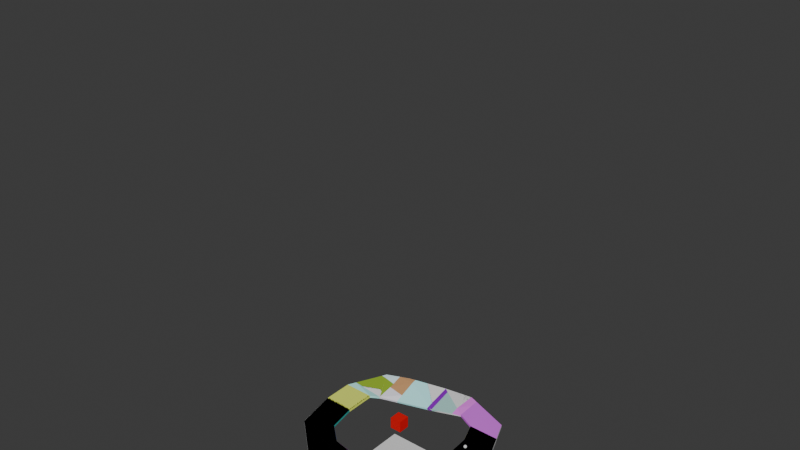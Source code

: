 # Source: level3.blend  (saved by Blender 4.2.67; exported with 4.5.12 LTS)
import bpy
from mathutils import Matrix  # noqa: F401  (used for matrix-valued properties, if any)

bpy.ops.wm.read_factory_settings(use_empty=True)
scene = bpy.context.scene
scene.name = 'Scene'

# ---- collections
col_collection = bpy.data.collections.new('Collection'); scene.collection.children.link(col_collection)
col_convex_hulls = bpy.data.collections.new('convex hulls'); scene.collection.children.link(col_convex_hulls)

# ---- materials (node trees are filled in below, after node groups)
mat_material_001 = bpy.data.materials.new('Material.001')
mat_material = bpy.data.materials.new('Material')
mat_material.alpha_threshold = 0.0
mat_material.use_transparent_shadow = False
mat_material.roughness = 0.5
mat_material.line_color = (0.0, 0.0, 0.0, 1.0)
mat_random_material_199 = bpy.data.materials.new('random material.199')
mat_random_material_199.diffuse_color = (0.0379, 0.4042, 0.3732, 0.9)
mat_random_material_200 = bpy.data.materials.new('random material.200')
mat_random_material_200.diffuse_color = (0.3893, 0.6637, 0.6256, 0.9)
mat_random_material_201 = bpy.data.materials.new('random material.201')
mat_random_material_201.diffuse_color = (0.1591, 0.2413, 0.2412, 0.9)
mat_random_material_202 = bpy.data.materials.new('random material.202')
mat_random_material_202.diffuse_color = (0.4471, 0.9321, 0.8774, 0.9)
mat_random_material_203 = bpy.data.materials.new('random material.203')
mat_random_material_203.diffuse_color = (0.02637, 0.1446, 0.6548, 0.9)
mat_random_material_204 = bpy.data.materials.new('random material.204')
mat_random_material_204.diffuse_color = (0.5573, 0.06023, 0.6098, 0.9)
mat_random_material_205 = bpy.data.materials.new('random material.205')
mat_random_material_205.diffuse_color = (0.9386, 0.2112, 0.9794, 0.9)
mat_random_material_206 = bpy.data.materials.new('random material.206')
mat_random_material_206.diffuse_color = (0.7778, 0.1606, 0.9314, 0.9)
mat_random_material_207 = bpy.data.materials.new('random material.207')
mat_random_material_207.diffuse_color = (0.2525, 0.006198, 0.4976, 0.9)
mat_random_material_208 = bpy.data.materials.new('random material.208')
mat_random_material_208.diffuse_color = (0.8457, 0.8258, 0.9129, 0.9)
mat_random_material_209 = bpy.data.materials.new('random material.209')
mat_random_material_209.diffuse_color = (0.8455, 0.7964, 0.2835, 0.9)
mat_random_material_210 = bpy.data.materials.new('random material.210')
mat_random_material_210.diffuse_color = (0.6083, 0.2942, 0.5794, 0.9)
mat_random_material_211 = bpy.data.materials.new('random material.211')
mat_random_material_211.diffuse_color = (0.5804, 0.7425, 0.737, 0.9)
mat_random_material_212 = bpy.data.materials.new('random material.212')
mat_random_material_212.diffuse_color = (0.4938, 0.9934, 0.9986, 0.9)
mat_random_material_213 = bpy.data.materials.new('random material.213')
mat_random_material_213.diffuse_color = (0.4551, 0.4695, 0.3896, 0.9)
mat_random_material_214 = bpy.data.materials.new('random material.214')
mat_random_material_214.diffuse_color = (0.5521, 0.3016, 0.1384, 0.9)
mat_random_material_215 = bpy.data.materials.new('random material.215')
mat_random_material_215.diffuse_color = (0.4184, 0.7024, 0.4416, 0.9)
mat_random_material_216 = bpy.data.materials.new('random material.216')
mat_random_material_216.diffuse_color = (0.8193, 0.9232, 0.1485, 0.9)
mat_random_material_217 = bpy.data.materials.new('random material.217')
mat_random_material_217.diffuse_color = (0.6462, 0.8396, 0.8858, 0.9)
mat_random_material_218 = bpy.data.materials.new('random material.218')
mat_random_material_218.diffuse_color = (0.2683, 0.4214, 0.03365, 0.9)

# ---- material node trees
mat_material_001.use_nodes = True; mat_material_001.node_tree.nodes.clear()
_N = mat_material_001.node_tree.nodes; _L = mat_material_001.node_tree.links
n0 = _N.new('ShaderNodeBsdfPrincipled'); n0.name = 'Principled BSDF'; n0.location = (10, 300)
n0.inputs[0].default_value = (0.8002, 0.0, 0.003269, 1.0)
n1 = _N.new('ShaderNodeOutputMaterial'); n1.name = 'Material Output'; n1.location = (300, 300)
_L.new(n0.outputs[0], n1.inputs[0])
n1.is_active_output = True
mat_material.use_nodes = True; mat_material.node_tree.nodes.clear()
_N = mat_material.node_tree.nodes; _L = mat_material.node_tree.links
n0 = _N.new('ShaderNodeOutputMaterial'); n0.name = 'Material Output'; n0.location = (300, 300)
n1 = _N.new('ShaderNodeBsdfPrincipled'); n1.name = 'Principled BSDF'; n1.location = (10, 300)
n1.inputs[3].default_value = 1.45
_L.new(n1.outputs[0], n0.inputs[0])
n0.is_active_output = True

# ---- world
world_world = bpy.data.worlds.new('World'); scene.world = world_world
world_world.use_nodes = True; world_world.node_tree.nodes.clear()
_N = world_world.node_tree.nodes; _L = world_world.node_tree.links
n0 = _N.new('ShaderNodeOutputWorld'); n0.name = 'World Output'; n0.location = (300, 300)
n1 = _N.new('ShaderNodeBackground'); n1.name = 'Background'; n1.location = (10, 300)
n1.inputs[0].default_value = (0.05088, 0.05088, 0.05088, 1.0)
_L.new(n1.outputs[0], n0.inputs[0])
n0.is_active_output = True
world_world.color = (0.05088, 0.05088, 0.05088)
world_world.use_sun_shadow = False
world_world.sun_shadow_jitter_overblur = 0.0

# ---- meshes
me_cube_003 = bpy.data.meshes.new('Cube.003')
me_cube_003.from_pydata([(-13.75, -13.75, -13.75), (-13.75, -13.75, 13.75), (-13.75, 13.75, -13.75), (-13.75, 13.75, 13.75), (13.75, -13.75, -13.75), (13.75, -13.75, 13.75), (13.75, 13.75, -13.75), (13.75, 13.75, 13.75)], [], [(0, 1, 3, 2), (2, 3, 7, 6), (6, 7, 5, 4), (4, 5, 1, 0), (2, 6, 4, 0), (7, 3, 1, 5)])
_uv = me_cube_003.uv_layers.new(name='UVMap')
_uv.uv.foreach_set('vector', [0.375, 0.0, 0.625, 0.0, 0.625, 0.25, 0.375, 0.25, 0.375, 0.25, 0.625, 0.25, 0.625, 0.5, 0.375, 0.5, 0.375, 0.5, 0.625, 0.5, 0.625, 0.75, 0.375, 0.75, 0.375, 0.75, 0.625, 0.75, 0.625, 1.0, 0.375, 1.0, 0.125, 0.5, 0.375, 0.5, 0.375, 0.75, 0.125, 0.75, 0.625, 0.5, 0.875, 0.5, 0.875, 0.75, 0.625, 0.75])
me_cube_003.materials.append(mat_material_001)
me_cube_003.update()
me_cube = bpy.data.meshes.new('Cube')
me_cube.from_pydata([(5.677e-09, -1.987e-08, -4.0), (2.894, -2.103, -1.789), (-1.106, -3.403, -1.789), (-3.578, -1.987e-08, -1.789), (-1.106, 3.403, -1.789), (2.894, 2.103, -1.789), (1.106, -3.403, 1.789), (-2.894, -2.103, 1.789), (-2.894, 2.103, 1.789), (1.106, 3.403, 1.789), (3.578, -1.987e-08, 1.789), (5.677e-09, -1.987e-08, 4.0), (-0.6498, -2.0, -3.403), (1.701, -1.236, -3.403), (1.051, -3.236, -2.103), (3.403, -1.987e-08, -2.103), (1.701, 1.236, -3.403), (-2.103, -1.987e-08, -3.403), (-2.753, -2.0, -2.103), (-0.6498, 2.0, -3.403), (-2.753, 2.0, -2.103), (1.051, 3.236, -2.103), (3.804, -1.236, -5.677e-09), (3.804, 1.236, -5.677e-09), (5.677e-09, -4.0, -5.677e-09), (2.351, -3.236, -5.677e-09), (-3.804, -1.236, -5.677e-09), (-2.351, -3.236, -5.677e-09), (-2.351, 3.236, -5.677e-09), (-3.804, 1.236, -5.677e-09), (2.351, 3.236, -5.677e-09), (5.677e-09, 4.0, -5.677e-09), (2.753, -2.0, 2.103), (-1.051, -3.236, 2.103), (-3.403, -1.987e-08, 2.103), (-1.051, 3.236, 2.103), (2.753, 2.0, 2.103), (0.6498, -2.0, 3.403), (2.103, -1.987e-08, 3.403), (-1.701, -1.236, 3.403), (-1.701, 1.236, 3.403), (0.6498, 2.0, 3.403)], [], [(0, 13, 12), (1, 13, 15), (0, 12, 17), (0, 17, 19), (0, 19, 16), (1, 15, 22), (2, 14, 24), (3, 18, 26), (4, 20, 28), (5, 21, 30), (1, 22, 25), (2, 24, 27), (3, 26, 29), (4, 28, 31), (5, 30, 23), (6, 32, 37), (7, 33, 39), (8, 34, 40), (9, 35, 41), (10, 36, 38), (38, 41, 11), (38, 36, 41), (36, 9, 41), (41, 40, 11), (41, 35, 40), (35, 8, 40), (40, 39, 11), (40, 34, 39), (34, 7, 39), (39, 37, 11), (39, 33, 37), (33, 6, 37), (37, 38, 11), (37, 32, 38), (32, 10, 38), (23, 36, 10), (23, 30, 36), (30, 9, 36), (31, 35, 9), (31, 28, 35), (28, 8, 35), (29, 34, 8), (29, 26, 34), (26, 7, 34), (27, 33, 7), (27, 24, 33), (24, 6, 33), (25, 32, 6), (25, 22, 32), (22, 10, 32), (30, 31, 9), (30, 21, 31), (21, 4, 31), (28, 29, 8), (28, 20, 29), (20, 3, 29), (26, 27, 7), (26, 18, 27), (18, 2, 27), (24, 25, 6), (24, 14, 25), (14, 1, 25), (22, 23, 10), (22, 15, 23), (15, 5, 23), (16, 21, 5), (16, 19, 21), (19, 4, 21), (19, 20, 4), (19, 17, 20), (17, 3, 20), (17, 18, 3), (17, 12, 18), (12, 2, 18), (15, 16, 5), (15, 13, 16), (13, 0, 16), (12, 14, 2), (12, 13, 14), (13, 1, 14)])
_uv = me_cube.uv_layers.new(name='UVMap')
_uv.uv.foreach_set('vector', [0.0, 0.0, 0.0, 0.0, 0.0, 0.0, 0.0, 0.0, 0.0, 0.0, 0.0, 0.0, 0.0, 0.0, 0.0, 0.0, 0.0, 0.0, 0.0, 0.0, 0.0, 0.0, 0.0, 0.0, 0.0, 0.0, 0.0, 0.0, 0.0, 0.0, 0.0, 0.0, 0.0, 0.0, 0.0, 0.0, 0.0, 0.0, 0.0, 0.0, 0.0, 0.0, 0.0, 0.0, 0.0, 0.0, 0.0, 0.0, 0.0, 0.0, 0.0, 0.0, 0.0, 0.0, 0.0, 0.0, 0.0, 0.0, 0.0, 0.0, 0.0, 0.0, 0.0, 0.0, 0.0, 0.0, 0.0, 0.0, 0.0, 0.0, 0.0, 0.0, 0.0, 0.0, 0.0, 0.0, 0.0, 0.0, 0.0, 0.0, 0.0, 0.0, 0.0, 0.0, 0.0, 0.0, 0.0, 0.0, 0.0, 0.0, 0.0, 0.0, 0.0, 0.0, 0.0, 0.0, 0.0, 0.0, 0.0, 0.0, 0.0, 0.0, 0.0, 0.0, 0.0, 0.0, 0.0, 0.0, 0.0, 0.0, 0.0, 0.0, 0.0, 0.0, 0.0, 0.0, 0.0, 0.0, 0.0, 0.0, 0.0, 0.0, 0.0, 0.0, 0.0, 0.0, 0.0, 0.0, 0.0, 0.0, 0.0, 0.0, 0.0, 0.0, 0.0, 0.0, 0.0, 0.0, 0.0, 0.0, 0.0, 0.0, 0.0, 0.0, 0.0, 0.0, 0.0, 0.0, 0.0, 0.0, 0.0, 0.0, 0.0, 0.0, 0.0, 0.0, 0.0, 0.0, 0.0, 0.0, 0.0, 0.0, 0.0, 0.0, 0.0, 0.0, 0.0, 0.0, 0.0, 0.0, 0.0, 0.0, 0.0, 0.0, 0.0, 0.0, 0.0, 0.0, 0.0, 0.0, 0.0, 0.0, 0.0, 0.0, 0.0, 0.0, 0.0, 0.0, 0.0, 0.0, 0.0, 0.0, 0.0, 0.0, 0.0, 0.0, 0.0, 0.0, 0.0, 0.0, 0.0, 0.0, 0.0, 0.0, 0.0, 0.0, 0.0, 0.0, 0.0, 0.0, 0.0, 0.0, 0.0, 0.0, 0.0, 0.0, 0.0, 0.0, 0.0, 0.0, 0.0, 0.0, 0.0, 0.0, 0.0, 0.0, 0.0, 0.0, 0.0, 0.0, 0.0, 0.0, 0.0, 0.0, 0.0, 0.0, 0.0, 0.0, 0.0, 0.0, 0.0, 0.0, 0.0, 0.0, 0.0, 0.0, 0.0, 0.0, 0.0, 0.0, 0.0, 0.0, 0.0, 0.0, 0.0, 0.0, 0.0, 0.0, 0.0, 0.0, 0.0, 0.0, 0.0, 0.0, 0.0, 0.0, 0.0, 0.0, 0.0, 0.0, 0.0, 0.0, 0.0, 0.0, 0.0, 0.0, 0.0, 0.0, 0.0, 0.0, 0.0, 0.0, 0.0, 0.0, 0.0, 0.0, 0.0, 0.0, 0.0, 0.0, 0.0, 0.0, 0.0, 0.0, 0.0, 0.0, 0.0, 0.0, 0.0, 0.0, 0.0, 0.0, 0.0, 0.0, 0.0, 0.0, 0.0, 0.0, 0.0, 0.0, 0.0, 0.0, 0.0, 0.0, 0.0, 0.0, 0.0, 0.0, 0.0, 0.0, 0.0, 0.0, 0.0, 0.0, 0.0, 0.0, 0.0, 0.0, 0.0, 0.0, 0.0, 0.0, 0.0, 0.0, 0.0, 0.0, 0.0, 0.0, 0.0, 0.0, 0.0, 0.0, 0.0, 0.0, 0.0, 0.0, 0.0, 0.0, 0.0, 0.0, 0.0, 0.0, 0.0, 0.0, 0.0, 0.0, 0.0, 0.0, 0.0, 0.0, 0.0, 0.0, 0.0, 0.0, 0.0, 0.0, 0.0, 0.0, 0.0, 0.0, 0.0, 0.0, 0.0, 0.0, 0.0, 0.0, 0.0, 0.0, 0.0, 0.0, 0.0, 0.0, 0.0, 0.0, 0.0, 0.0, 0.0, 0.0, 0.0, 0.0, 0.0, 0.0, 0.0, 0.0, 0.0, 0.0, 0.0, 0.0, 0.0, 0.0, 0.0, 0.0, 0.0, 0.0, 0.0, 0.0, 0.0, 0.0, 0.0, 0.0, 0.0, 0.0, 0.0, 0.0, 0.0, 0.0, 0.0, 0.0, 0.0, 0.0, 0.0, 0.0, 0.0, 0.0, 0.0, 0.0, 0.0, 0.0, 0.0, 0.0, 0.0, 0.0, 0.0, 0.0, 0.0, 0.0, 0.0, 0.0, 0.0, 0.0, 0.0, 0.0, 0.0, 0.0, 0.0, 0.0, 0.0, 0.0, 0.0, 0.0, 0.0, 0.0, 0.0, 0.0, 0.0, 0.0, 0.0, 0.0, 0.0, 0.0, 0.0, 0.0, 0.0, 0.0, 0.0, 0.0, 0.0, 0.0, 0.0, 0.0, 0.0, 0.0, 0.0, 0.0, 0.0, 0.0, 0.0, 0.0, 0.0, 0.0])
me_cube.materials.append(mat_material)
me_cube.use_mirror_vertex_groups = False
me_cube.update()
me_cube_004 = bpy.data.meshes.new('Cube.004')
me_cube_004.from_pydata([(-1.0, -1.0, -1.0), (-1.0, -1.0, 1.0), (-1.0, 1.0, -1.0), (-1.0, 1.0, 1.0), (1.0, -1.0, -1.0), (1.0, -1.0, 1.0), (1.0, 1.0, -1.0), (1.0, 1.0, 1.0)], [], [(0, 1, 3, 2), (2, 3, 7, 6), (6, 7, 5, 4), (4, 5, 1, 0), (2, 6, 4, 0), (7, 3, 1, 5)])
_uv = me_cube_004.uv_layers.new(name='UVMap')
_uv.uv.foreach_set('vector', [0.375, 0.0, 0.625, 0.0, 0.625, 0.25, 0.375, 0.25, 0.375, 0.25, 0.625, 0.25, 0.625, 0.5, 0.375, 0.5, 0.375, 0.5, 0.625, 0.5, 0.625, 0.75, 0.375, 0.75, 0.375, 0.75, 0.625, 0.75, 0.625, 1.0, 0.375, 1.0, 0.125, 0.5, 0.375, 0.5, 0.375, 0.75, 0.125, 0.75, 0.625, 0.5, 0.875, 0.5, 0.875, 0.75, 0.625, 0.75])
me_cube_004.update()
me_cube_007 = bpy.data.meshes.new('Cube.007')
me_cube_007.from_pydata([(-192.4, -33.03, -3.216), (-192.4, -33.03, 2.461), (-192.5, 37.45, -3.192), (-192.3, 37.28, 2.437), (-122.0, -33.03, -3.216), (-122.0, -33.03, 2.461), (-122.0, 37.39, -3.214), (-122.0, 37.33, 2.459), (-172.3, -132.0, -3.216), (-172.3, -132.0, 2.461), (-109.4, -100.4, -3.216), (-109.4, -100.4, 2.461), (-90.14, -204.2, -3.216), (-90.14, -204.2, 2.461), (-66.37, -137.9, -3.216), (-66.37, -137.9, 2.461), (17.92, -216.1, -3.216), (17.92, -216.1, 2.461), (-3.229, -148.9, -3.216), (-3.229, -148.9, 2.461), (136.0, -155.2, -3.216), (136.0, -155.2, 2.461), (82.72, -109.3, -3.216), (82.72, -109.3, 2.461), (221.9, -55.98, -3.216), (221.9, -55.98, 2.461), (153.1, -41.11, -3.216), (153.1, -41.11, 2.461), (218.1, 56.05, -3.216), (218.1, 56.05, 2.461), (148.2, 47.61, -3.216), (148.2, 47.61, 2.461), (181.6, 143.9, -3.216), (181.6, 143.9, 2.461), (130.1, 95.89, -3.216), (130.1, 95.89, 2.461), (67.35, 184.7, -2.103), (67.4, 184.5, 3.552), (86.42, 117.2, -4.307), (86.47, 117.1, 1.348), (4.897, 166.4, 5.139), (5.241, 165.1, 10.63), (15.94, 99.2, -11.38), (16.29, 97.91, -5.894), (-84.7, 140.5, 9.088), (-84.23, 138.5, 14.38), (-69.85, 76.16, -15.15), (-69.47, 74.31, -9.832), (-135.2, 115.0, 11.22), (-134.6, 113.3, 16.54), (-105.5, 54.47, -7.614), (-105.4, 53.63, -2.023)], [], [(0, 1, 3, 2), (51, 49, 3), (6, 7, 5, 4), (4, 5, 11, 10), (2, 6, 4, 0), (7, 3, 1, 5), (8, 10, 14, 12), (1, 0, 8, 9), (0, 4, 10, 8), (5, 1, 9, 11), (13, 12, 16, 17), (9, 8, 12, 13), (11, 9, 13, 15), (10, 11, 15, 14), (19, 17, 21, 23), (15, 13, 17, 19), (14, 15, 19, 18), (12, 14, 18, 16), (20, 22, 26, 24), (18, 19, 23, 22), (16, 18, 22, 20), (17, 16, 20, 21), (27, 25, 29, 31), (21, 20, 24, 25), (23, 21, 25, 27), (22, 23, 27, 26), (28, 30, 34, 32), (26, 27, 31, 30), (24, 26, 30, 28), (25, 24, 28, 29), (32, 34, 38, 36), (29, 28, 32, 33), (31, 29, 33, 35), (30, 31, 35, 34), (39, 37, 41, 43), (33, 32, 36, 37), (35, 33, 37, 39), (34, 35, 39, 38), (40, 42, 46, 44), (38, 39, 43, 42), (36, 38, 42, 40), (37, 36, 40, 41), (45, 44, 48, 49), (41, 40, 44, 45), (43, 41, 45, 47), (42, 43, 47, 46), (7, 51, 3), (47, 45, 49, 51), (46, 47, 51, 50), (44, 46, 50, 48), (6, 50, 51, 7), (2, 50, 6), (50, 2, 48), (3, 49, 48, 2)])
_uv = me_cube_007.uv_layers.new(name='UVMap')
_uv.uv.foreach_set('vector', [0.04146, 0.8091, 0.04897, 0.8091, 0.04915, 0.901, 0.0417, 0.9013, 0.5913, 0.1555, 0.5034, 0.1408, 0.5787, 0.03916, 0.06419, 0.808, 0.05668, 0.8079, 0.05671, 0.7187, 0.06422, 0.7187, 0.06422, 0.7187, 0.05671, 0.7187, 0.05673, 0.6286, 0.06424, 0.6286, 0.3984, 0.03624, 0.3727, 0.1258, 0.2832, 0.1001, 0.3089, 0.01062, 0.6053, 0.1282, 0.5787, 0.03916, 0.6676, 0.01223, 0.6943, 0.1014, 0.1759, -1.494e-09, 0.1932, 0.09147, 0.1299, 0.1324, 0.05443, 0.078, 0.04897, 0.8091, 0.04146, 0.8091, 0.0413, 0.6757, 0.04881, 0.6757, 0.3089, 0.01062, 0.2832, 0.1001, 0.1932, 0.09147, 0.1759, -1.494e-09, 0.6943, 0.1014, 0.6676, 0.01223, 0.8005, -1.76e-08, 0.7842, 0.09167, 0.9884, 0.5133, 0.9958, 0.5134, 0.9863, 0.6412, 0.9789, 0.6411, 0.04881, 0.6757, 0.0413, 0.6757, 0.04164, 0.5648, 0.04915, 0.5648, 0.7842, 0.09167, 0.8005, -1.76e-08, 0.9228, 0.07653, 0.848, 0.1319, 0.06424, 0.6286, 0.05673, 0.6286, 0.05668, 0.5648, 0.06419, 0.5648, 0.8859, 0.2076, 0.9789, 0.2088, 0.9467, 0.3816, 0.8683, 0.3316, 0.848, 0.1319, 0.9228, 0.07653, 0.9789, 0.2088, 0.8859, 0.2076, 0.02747, 0.5649, 0.03491, 0.5648, 0.0413, 0.6386, 0.03386, 0.6387, 0.05443, 0.078, 0.1299, 0.1324, 0.09292, 0.2086, -6.011e-09, 0.211, 0.03425, 0.3833, 0.112, 0.3324, 0.1729, 0.4467, 0.129, 0.5287, 0.03386, 0.6387, 0.0413, 0.6386, 0.04101, 0.7633, 0.03357, 0.7633, -6.011e-09, 0.211, 0.09292, 0.2086, 0.112, 0.3324, 0.03425, 0.3833, 0.9789, 0.6411, 0.9863, 0.6412, 0.987, 0.8158, 0.9796, 0.8157, 0.8088, 0.4467, 0.8537, 0.5281, 0.7106, 0.5659, 0.6947, 0.4742, 0.9796, 0.8157, 0.987, 0.8158, 0.9958, 0.9689, 0.9884, 0.9688, 0.8683, 0.3316, 0.9467, 0.3816, 0.8537, 0.5281, 0.8088, 0.4467, 0.03357, 0.7633, 0.04101, 0.7633, 0.03491, 0.8812, 0.02747, 0.8812, 0.2726, 0.5648, 0.2873, 0.4729, 0.3552, 0.4676, 0.3974, 0.5505, 0.06424, 0.5648, 0.07174, 0.5648, 0.07181, 0.6818, 0.06431, 0.6818, 0.129, 0.5287, 0.1729, 0.4467, 0.2873, 0.4729, 0.2726, 0.5648, 0.05665, 0.8334, 0.04915, 0.8334, 0.04917, 0.69, 0.05668, 0.69, 0.3974, 0.5505, 0.3552, 0.4676, 0.3981, 0.4199, 0.4908, 0.4203, 0.05668, 0.69, 0.04917, 0.69, 0.04915, 0.5648, 0.05665, 0.5648, 0.6947, 0.4742, 0.7106, 0.5659, 0.5855, 0.5532, 0.6268, 0.4697, 0.06431, 0.6818, 0.07181, 0.6818, 0.07174, 0.7485, 0.06424, 0.7485, 0.5836, 0.4225, 0.4908, 0.424, 0.4914, 0.3378, 0.5817, 0.3265, 1.0, 0.5132, 0.9926, 0.5133, 0.9789, 0.389, 0.9863, 0.3889, 0.6268, 0.4697, 0.5855, 0.5532, 0.4908, 0.424, 0.5836, 0.4225, 0.02002, 0.5649, 0.02747, 0.5648, 0.02089, 0.6089, 0.01344, 0.609, 0.4908, 0.334, 0.4003, 0.3239, 0.402, 0.2066, 0.4908, 0.2106, 0.01344, 0.609, 0.02089, 0.6089, 0.01185, 0.7048, 0.004431, 0.7047, 0.4908, 0.4203, 0.3981, 0.4199, 0.4003, 0.3239, 0.4908, 0.334, 0.9863, 0.3889, 0.9789, 0.389, 0.9867, 0.3029, 0.9941, 0.3027, 0.9968, 0.1794, 0.9895, 0.1798, 0.9927, 0.1055, 1.0, 0.1055, 0.9941, 0.3027, 0.9867, 0.3029, 0.9895, 0.1798, 0.9968, 0.1794, 0.5817, 0.3265, 0.4914, 0.3378, 0.4908, 0.2142, 0.5793, 0.209, 0.004431, 0.7047, 0.01185, 0.7048, 0.007291, 0.8219, 1.32e-09, 0.8217, 0.6053, 0.1282, 0.5913, 0.1555, 0.5787, 0.03916, 0.5793, 0.209, 0.4908, 0.2142, 0.5034, 0.1408, 0.5913, 0.1555, 1.32e-09, 0.8217, 0.007291, 0.8219, 0.01955, 0.8759, 0.01208, 0.8758, 0.4908, 0.2106, 0.402, 0.2066, 0.388, 0.1531, 0.4769, 0.1371, 0.02001, 0.9041, 0.01208, 0.8758, 0.01955, 0.8759, 0.02747, 0.9039, 0.3984, 0.03624, 0.388, 0.1531, 0.3727, 0.1258, 0.388, 0.1531, 0.3984, 0.03624, 0.4769, 0.1371, 0.9897, 0.0001394, 1.0, 0.1055, 0.9927, 0.1055, 0.9823, 1.073e-08])
me_cube_007.update()
me_cube_002 = bpy.data.meshes.new('Cube.002')
me_cube_002.from_pydata([(-56.95, -51.12, -20.73), (-56.95, -51.12, 20.73), (-56.95, 51.12, -20.73), (-56.95, 51.12, 20.73), (56.95, -51.12, -20.73), (56.95, -51.12, 20.73), (56.95, 51.12, -20.73), (56.95, 51.12, 20.73)], [], [(0, 1, 3, 2), (2, 3, 7, 6), (6, 7, 5, 4), (4, 5, 1, 0), (2, 6, 4, 0), (7, 3, 1, 5)])
_uv = me_cube_002.uv_layers.new(name='UVMap')
_uv.uv.foreach_set('vector', [0.375, 0.0, 0.625, 0.0, 0.625, 0.25, 0.375, 0.25, 0.375, 0.25, 0.625, 0.25, 0.625, 0.5, 0.375, 0.5, 0.375, 0.5, 0.625, 0.5, 0.625, 0.75, 0.375, 0.75, 0.375, 0.75, 0.625, 0.75, 0.625, 1.0, 0.375, 1.0, 0.125, 0.5, 0.375, 0.5, 0.375, 0.75, 0.125, 0.75, 0.625, 0.5, 0.875, 0.5, 0.875, 0.75, 0.625, 0.75])
me_cube_002.update()
me_tmphull_0_001 = bpy.data.meshes.new('_tmphull_0.001')
me_tmphull_0_001.from_pydata([(-41.72, 33.44, -2.839), (-28.12, -33.44, -2.839), (-41.72, 33.44, 2.839), (28.66, 33.44, -2.839), (-28.12, -33.44, 2.839), (41.18, -33.44, -2.839), (28.66, 33.44, 2.839), (41.18, -33.44, 2.839)], [], [(0, 1, 4), (0, 4, 2), (0, 2, 6), (0, 6, 3), (0, 3, 5), (0, 5, 1), (1, 5, 7), (1, 7, 4), (2, 4, 7), (2, 7, 6), (3, 6, 7), (3, 7, 5)])
me_tmphull_0_001.materials.append(mat_random_material_199)
me_tmphull_0_001.update()
me_tmphull_108 = bpy.data.meshes.new('_tmphull_108')
me_tmphull_108.from_pydata([(25.12, -25.7, 0.6076), (-25.15, -39.22, -4.488), (-25.15, -39.42, -4.563), (-24.85, -39.35, -4.549), (25.12, -25.58, -3.418), (25.12, -8.242, 5.001), (-25.15, 21.46, 10.74), (-25.15, -38.04, -10.03), (25.12, -25.23, -4.793), (25.12, 46.92, 5.026), (-25.15, 31.17, 10.75), (-25.15, -37.98, -10.03), (25.12, 45.63, -0.9547), (25.12, -25.18, -4.986), (25.12, 46.94, 4.924), (-25.15, 32.33, 6.202), (-25.15, 32.36, 5.197), (25.12, 47.13, -0.6313)], [], [(0, 1, 2), (0, 2, 3), (0, 3, 4), (0, 4, 8), (0, 8, 13), (0, 13, 12), (0, 12, 17), (0, 17, 14), (0, 14, 9), (0, 9, 5), (0, 5, 1), (1, 5, 6), (1, 6, 10), (1, 10, 15), (1, 15, 16), (1, 16, 11), (1, 11, 7), (1, 7, 2), (2, 7, 3), (3, 7, 8), (3, 8, 4), (5, 9, 10), (5, 10, 6), (7, 11, 12), (7, 12, 13), (7, 13, 8), (9, 14, 15), (9, 15, 10), (11, 16, 17), (11, 17, 12), (14, 17, 16), (14, 16, 15)])
me_tmphull_108.materials.append(mat_random_material_200)
me_tmphull_108.update()
me_tmphull_159 = bpy.data.meshes.new('_tmphull_159')
me_tmphull_159.from_pydata([(36.14, -44.17, 2.839), (33.11, 44.17, -2.839), (33.11, 44.17, 2.839), (-37.08, 44.17, -2.839), (36.14, -44.17, -2.839), (-32.16, -44.17, -2.839), (-32.16, -44.17, 2.839), (-37.08, 44.17, 2.839)], [], [(1, 2, 0), (1, 3, 2), (4, 3, 1), (5, 3, 4), (5, 6, 3), (5, 4, 6), (4, 0, 6), (4, 1, 0), (6, 0, 7), (6, 7, 3), (7, 2, 3), (7, 0, 2)])
me_tmphull_159.materials.append(mat_random_material_201)
me_tmphull_159.update()
me_tmphull_180 = bpy.data.meshes.new('_tmphull_180')
me_tmphull_180.from_pydata([(36.35, 5.408, -1.266), (-38.73, 5.408, 0.9069), (-38.04, 5.408, 6.564), (-38.43, 5.408, 5.384), (-50.35, -10.8, 3.554), (-50.7, -10.8, -2.1), (19.94, -10.8, 3.527), (36.35, 5.35, -0.9151), (36.35, 5.408, -0.9262), (19.81, -10.8, -2.121), (35.47, 5.408, -6.305), (31.98, 5.408, -6.303)], [], [(1, 2, 0), (3, 2, 1), (3, 4, 2), (3, 1, 4), (4, 1, 5), (4, 5, 6), (4, 6, 2), (7, 2, 6), (8, 2, 7), (8, 0, 2), (8, 7, 0), (9, 0, 7), (10, 0, 9), (10, 11, 0), (10, 5, 11), (10, 9, 5), (9, 6, 5), (9, 7, 6), (11, 5, 1), (11, 1, 0)])
me_tmphull_180.materials.append(mat_random_material_202)
me_tmphull_180.update()
me_tmphull_21 = bpy.data.meshes.new('_tmphull_21')
me_tmphull_21.from_pydata([(41.18, -61.51, -2.433), (41.18, 7.368, -2.429), (41.18, 7.368, 3.244), (-1.905, 44.91, 3.244), (-1.905, 44.91, -2.434), (-71.2, 44.91, -2.434), (35.18, 12.56, -2.433), (41.12, 7.375, -2.433), (-64.76, 13.24, -2.433), (-64.76, 13.24, 3.244), (17.36, -58.88, 3.244), (41.18, -61.51, 3.244), (17.36, -58.88, -2.433), (-71.2, 44.91, 3.244)], [], [(1, 2, 0), (1, 3, 2), (4, 3, 1), (4, 5, 3), (4, 6, 5), (4, 1, 6), (6, 1, 7), (6, 7, 5), (7, 0, 5), (1, 0, 7), (8, 5, 0), (8, 9, 5), (10, 9, 8), (10, 11, 9), (10, 0, 11), (12, 0, 10), (12, 8, 0), (12, 10, 8), (11, 0, 2), (11, 2, 9), (3, 9, 2), (13, 9, 3), (13, 5, 9), (13, 3, 5)])
me_tmphull_21.materials.append(mat_random_material_203)
me_tmphull_21.update()
me_tmphull_213 = bpy.data.meshes.new('_tmphull_213')
me_tmphull_213.from_pydata([(31.97, -38.6, 3.406), (-31.83, -31.57, 3.406), (31.97, -38.6, -2.271), (31.97, 26.62, 3.406), (-31.83, -31.57, -2.271), (-31.83, 37.3, 3.406), (31.97, 26.62, -2.271), (-31.83, -13.81, -2.271), (-31.83, 37.3, -2.267), (31.27, 26.29, -2.271)], [], [(0, 1, 4), (0, 4, 2), (0, 2, 6), (0, 6, 3), (0, 3, 5), (0, 5, 1), (1, 5, 8), (1, 8, 7), (1, 7, 4), (2, 4, 7), (2, 7, 9), (2, 9, 6), (3, 6, 8), (3, 8, 5), (6, 9, 8), (7, 8, 9)])
me_tmphull_213.materials.append(mat_random_material_204)
me_tmphull_213.update()
me_tmphull_240 = bpy.data.meshes.new('_tmphull_240')
me_tmphull_240.from_pydata([(12.64, -32.18, 1.961), (-7.558, -20.24, 4.268), (-7.558, -37.15, 0.0141), (-7.558, -37.69, -0.1241), (12.64, -32.12, -0.5417), (12.64, 8.345, 3.832), (12.64, 28.49, 3.981), (-7.558, 34.92, 4.294), (-7.558, -37.58, -4.152), (12.64, -32.03, -3.694), (12.64, 28.62, -0.727), (-6.415, 35.27, 4.163), (-7.558, 34.94, 4.192), (-7.558, -37.23, -5.526), (-7.558, -37.18, -5.72), (12.64, 28.62, -1.677), (-6.465, 35.45, -1.491), (-7.558, 35.12, -1.364), (-7.558, 33.62, -1.689)], [], [(0, 1, 2), (0, 2, 3), (0, 3, 4), (0, 4, 9), (0, 9, 15), (0, 15, 10), (0, 10, 6), (0, 6, 5), (0, 5, 1), (1, 5, 6), (1, 6, 7), (1, 7, 12), (1, 12, 17), (1, 17, 18), (1, 18, 14), (1, 14, 13), (1, 13, 8), (1, 8, 3), (1, 3, 2), (3, 8, 9), (3, 9, 4), (6, 10, 11), (6, 11, 7), (7, 11, 12), (8, 13, 9), (9, 13, 14), (9, 14, 15), (10, 15, 16), (10, 16, 11), (11, 16, 17), (11, 17, 12), (14, 18, 15), (15, 18, 16), (16, 18, 17)])
me_tmphull_240.materials.append(mat_random_material_205)
me_tmphull_240.update()
me_tmphull_294 = bpy.data.meshes.new('_tmphull_294')
me_tmphull_294.from_pydata([(-42.31, 44.82, -2.1), (-42.31, -15.85, -4.118), (-42.31, 44.82, -1.151), (52.81, 10.86, -3.028), (-42.31, -15.99, 1.538), (72.77, -37.18, -3.028), (1.361, -37.18, -3.028), (-42.31, 44.69, 3.558), (52.81, 10.86, 2.649), (-42.31, 24.53, 3.409), (1.361, -37.18, 2.649), (72.77, -37.18, 2.649)], [], [(0, 1, 4), (0, 4, 9), (0, 9, 7), (0, 7, 2), (0, 2, 8), (0, 8, 3), (0, 3, 1), (1, 3, 5), (1, 5, 6), (1, 6, 4), (2, 7, 8), (3, 8, 11), (3, 11, 5), (4, 6, 10), (4, 10, 9), (5, 11, 10), (5, 10, 6), (7, 9, 11), (7, 11, 8), (9, 10, 11)])
me_tmphull_294.materials.append(mat_random_material_206)
me_tmphull_294.update()
me_tmphull_327 = bpy.data.meshes.new('_tmphull_327')
me_tmphull_327.from_pydata([(-5.887, -30.21, -10.2), (5.199, -27.17, -9.707), (5.157, -27.24, -9.714), (5.199, -27.24, -9.71), (-5.887, -30.47, -9.514), (-5.887, 39.91, 6.804), (5.199, 43.17, 5.518), (5.199, -28.62, -4.24), (-5.887, -31.68, -4.749), (-5.887, 38.52, 12.29), (5.199, 43.13, 6.522), (5.199, -28.42, -4.166), (-5.887, -23.94, -1.929), (-5.887, -22.61, -1.625), (5.199, 32.27, 11.06), (-5.543, 38.61, 12.29), (5.199, 41.98, 11.07)], [], [(0, 1, 2), (0, 2, 3), (0, 3, 4), (0, 4, 8), (0, 8, 12), (0, 12, 13), (0, 13, 9), (0, 9, 5), (0, 5, 6), (0, 6, 1), (1, 3, 2), (1, 6, 10), (1, 10, 16), (1, 16, 14), (1, 14, 11), (1, 11, 7), (1, 7, 3), (3, 7, 8), (3, 8, 4), (5, 9, 10), (5, 10, 6), (7, 11, 8), (8, 11, 12), (9, 13, 14), (9, 14, 15), (9, 15, 16), (9, 16, 10), (11, 14, 12), (12, 14, 13), (14, 16, 15)])
me_tmphull_327.materials.append(mat_random_material_207)
me_tmphull_327.update()
me_tmphull_375 = bpy.data.meshes.new('_tmphull_375')
me_tmphull_375.from_pydata([(13.47, 13.17, 4.225), (-22.47, 13.17, 11.59), (-22.47, -25.95, 5.34), (-22.47, -25.02, -0.2798), (13.47, -5.253, -2.471), (13.47, -2.977, -7.713), (13.47, 13.17, -2.164), (9.337, 13.17, -1.57), (13.15, -3.362, -7.801), (13.47, -3.276, -7.787), (-22.47, 13.17, 8.626)], [], [(1, 2, 0), (3, 2, 1), (4, 2, 3), (4, 0, 2), (5, 0, 4), (6, 0, 5), (6, 7, 0), (6, 8, 7), (6, 5, 8), (9, 8, 5), (9, 3, 8), (9, 4, 3), (9, 5, 4), (10, 8, 3), (10, 7, 8), (10, 1, 7), (10, 3, 1), (7, 1, 0)])
me_tmphull_375.materials.append(mat_random_material_208)
me_tmphull_375.update()
me_tmphull_405 = bpy.data.meshes.new('_tmphull_405')
me_tmphull_405.from_pydata([(-53.13, 27.25, -2.839), (-35.08, -20.97, -2.839), (-53.13, 27.25, 2.839), (18.28, 27.25, -2.839), (-35.08, -20.97, 2.839), (35.11, -20.97, -2.839), (18.28, 27.25, 2.839), (34.82, -12.56, -2.839), (35.11, -20.97, 2.839), (34.82, -12.56, 2.839)], [], [(0, 1, 4), (0, 4, 2), (0, 2, 6), (0, 6, 3), (0, 3, 7), (0, 7, 5), (0, 5, 1), (1, 5, 8), (1, 8, 4), (2, 4, 8), (2, 8, 9), (2, 9, 6), (3, 6, 9), (3, 9, 7), (5, 7, 9), (5, 9, 8)])
me_tmphull_405.materials.append(mat_random_material_209)
me_tmphull_405.update()
me_tmphull_432 = bpy.data.meshes.new('_tmphull_432')
me_tmphull_432.from_pydata([(39.01, -1.451, 2.55), (39.01, -1.451, -3.128), (38.89, 1.814, 2.55), (-32.32, -1.451, 2.55), (38.89, 1.814, -3.128), (-32.33, -1.451, -3.128), (-29.41, 1.814, 2.55), (-32.33, -1.451, 2.312), (-29.41, 1.814, -3.128)], [], [(0, 1, 4), (0, 4, 2), (0, 2, 6), (0, 6, 3), (0, 3, 7), (0, 7, 5), (0, 5, 1), (1, 5, 8), (1, 8, 4), (2, 4, 8), (2, 8, 6), (3, 6, 7), (5, 7, 6), (5, 6, 8)])
me_tmphull_432.materials.append(mat_random_material_210)
me_tmphull_432.update()
me_tmphull_456 = bpy.data.meshes.new('_tmphull_456')
me_tmphull_456.from_pydata([(-26.22, 28.58, -2.817), (-26.22, 28.58, 2.86), (66.87, 28.58, -2.817), (-27.09, 28.18, -2.817), (66.86, 28.58, 2.86), (-27.09, 28.18, 2.86), (27.08, -17.39, -2.817), (27.08, -17.39, 2.86), (-27.09, -45.3, -2.817), (-27.09, -45.29, 2.86), (-27.09, -45.3, -0.2127)], [], [(0, 1, 4), (0, 4, 2), (0, 2, 6), (0, 6, 8), (0, 8, 3), (0, 3, 5), (0, 5, 1), (1, 5, 9), (1, 9, 7), (1, 7, 4), (2, 4, 7), (2, 7, 6), (3, 8, 10), (3, 10, 9), (3, 9, 5), (6, 7, 10), (6, 10, 8), (7, 9, 10)])
me_tmphull_456.materials.append(mat_random_material_211)
me_tmphull_456.update()
me_tmphull_486 = bpy.data.meshes.new('_tmphull_486')
me_tmphull_486.from_pydata([(40.07, 50.0, 6.243), (40.07, 48.6, 11.72), (40.07, -13.85, -2.488), (-34.34, 26.47, 14.87), (-34.34, 28.25, 10.45), (-34.35, -39.82, -13.96), (-34.34, 28.49, 9.522), (-34.35, -40.11, -14.03), (-34.35, -42.09, -8.713), (40.07, -20.12, -10.76), (40.07, -21.59, -5.311), (40.07, -20.38, -10.07), (-34.34, 16.16, 12.52)], [], [(1, 2, 0), (1, 3, 2), (4, 3, 1), (4, 5, 3), (4, 6, 5), (4, 1, 6), (1, 0, 6), (5, 6, 0), (7, 5, 0), (7, 8, 5), (7, 9, 8), (7, 0, 9), (9, 0, 2), (10, 9, 2), (11, 9, 10), (11, 8, 9), (11, 10, 8), (10, 2, 8), (12, 8, 2), (12, 3, 8), (12, 2, 3), (5, 8, 3)])
me_tmphull_486.materials.append(mat_random_material_212)
me_tmphull_486.update()
me_tmphull_522 = bpy.data.meshes.new('_tmphull_522')
me_tmphull_522.from_pydata([(-20.25, 28.53, -2.839), (-87.71, -36.77, -2.839), (-20.25, 28.53, 2.839), (51.07, 28.53, -2.839), (-87.7, -36.77, 2.839), (5.384, -36.77, -2.839), (51.07, 28.53, 2.839), (51.49, 16.5, -2.839), (5.384, -36.77, 2.839), (51.49, 16.5, 2.839)], [], [(0, 1, 2), (0, 2, 6), (0, 6, 3), (0, 3, 7), (0, 7, 5), (0, 5, 1), (1, 4, 2), (1, 5, 8), (1, 8, 4), (2, 4, 8), (2, 8, 9), (2, 9, 6), (3, 6, 9), (3, 9, 7), (5, 7, 9), (5, 9, 8)])
me_tmphull_522.materials.append(mat_random_material_213)
me_tmphull_522.update()
me_tmphull_549 = bpy.data.meshes.new('_tmphull_549')
me_tmphull_549.from_pydata([(13.67, 12.14, 5.596), (-22.26, 7.442, 9.474), (-22.26, -27.69, -1.569), (-22.26, 9.585, 4.143), (-1.497, 20.08, 3.269), (9.536, -27.69, -14.74), (13.67, -27.69, -15.33), (13.67, 24.47, 2.6), (13.67, 24.23, 3.527), (13.67, 22.44, 7.943), (-1.027, 18.07, 8.561), (13.67, -27.69, -8.939), (-22.26, -27.69, -4.539)], [], [(1, 2, 0), (1, 3, 2), (4, 3, 1), (4, 5, 3), (4, 6, 5), (4, 7, 6), (8, 7, 4), (8, 9, 7), (8, 4, 9), (10, 9, 4), (10, 1, 9), (10, 4, 1), (9, 1, 0), (9, 0, 7), (0, 6, 7), (11, 6, 0), (11, 2, 6), (11, 0, 2), (12, 6, 2), (5, 6, 12), (5, 12, 3), (12, 2, 3)])
me_tmphull_549.materials.append(mat_random_material_214)
me_tmphull_549.update()
me_tmphull_585 = bpy.data.meshes.new('_tmphull_585')
me_tmphull_585.from_pydata([(46.53, -8.878, 2.839), (-17.39, -41.81, 2.839), (46.53, -8.878, -2.839), (46.53, 64.59, 2.839), (-17.39, -41.81, -2.839), (-37.83, -39.55, 2.839), (46.53, 64.59, -2.839), (-37.83, 25.65, 2.839), (-37.83, -39.55, -2.839), (-37.83, 25.65, -2.839)], [], [(0, 1, 4), (0, 4, 2), (0, 2, 6), (0, 6, 3), (0, 3, 7), (0, 7, 5), (0, 5, 1), (1, 5, 8), (1, 8, 4), (2, 4, 8), (2, 8, 9), (2, 9, 6), (3, 6, 9), (3, 9, 7), (5, 7, 9), (5, 9, 8)])
me_tmphull_585.materials.append(mat_random_material_215)
me_tmphull_585.update()
me_tmphull_60 = bpy.data.meshes.new('_tmphull_60')
me_tmphull_60.from_pydata([(34.83, 33.27, 2.916), (34.71, 33.27, -2.731), (-35.44, 33.27, 2.945), (34.75, 33.18, 2.94), (34.8, -37.63, 2.942), (34.8, -37.63, -2.735), (34.69, 33.25, -2.733), (7.038, 33.27, -2.724), (-35.75, 33.27, -1.651), (-35.55, 33.13, 2.918), (-35.67, -37.17, 2.942), (-35.58, -37.63, 2.942), (34.72, -37.17, 2.942), (-35.58, -37.63, -2.735), (34.72, -37.17, -2.735), (-35.67, -37.17, -2.735), (-35.8, 33.27, -2.711)], [], [(0, 1, 7), (0, 7, 16), (0, 16, 8), (0, 8, 2), (0, 2, 3), (0, 3, 4), (0, 4, 5), (0, 5, 1), (1, 5, 6), (1, 6, 7), (2, 8, 9), (2, 9, 10), (2, 10, 11), (2, 11, 4), (2, 4, 12), (2, 12, 3), (3, 12, 4), (4, 11, 13), (4, 13, 5), (5, 13, 15), (5, 15, 14), (5, 14, 6), (6, 15, 16), (6, 16, 7), (6, 14, 15), (8, 16, 9), (9, 16, 10), (10, 16, 15), (10, 15, 13), (10, 13, 11)])
me_tmphull_60.materials.append(mat_random_material_216)
me_tmphull_60.update()
me_tmphull_612 = bpy.data.meshes.new('_tmphull_612')
me_tmphull_612.from_pydata([(21.08, 19.35, -1.122), (21.08, 17.21, 4.206), (21.08, -6.221, -7.08), (-16.43, -6.221, -1.833), (-8.626, 4.339, 0.1284), (-8.02, 2.642, 5.457), (21.08, -6.221, -3.515), (-3.686, -6.221, 2.697), (-16.43, -6.221, -1.688), (-16.39, -6.221, -1.062), (-14.75, -6.221, 3.811)], [], [(0, 1, 6), (0, 6, 2), (0, 2, 3), (0, 3, 4), (0, 4, 5), (0, 5, 1), (1, 5, 7), (1, 7, 6), (2, 6, 7), (2, 7, 10), (2, 10, 9), (2, 9, 8), (2, 8, 3), (3, 8, 4), (4, 8, 9), (4, 9, 5), (5, 9, 10), (5, 10, 7)])
me_tmphull_612.materials.append(mat_random_material_217)
me_tmphull_612.update()
me_tmphull_642 = bpy.data.meshes.new('_tmphull_642')
me_tmphull_642.from_pydata([(-12.36, 29.34, 6.636), (-49.91, -21.43, -2.799), (-12.36, 29.34, 6.781), (25.14, 29.34, 1.393), (-49.86, -21.43, -1.957), (20.79, -21.43, -10.01), (-49.62, -21.43, 1.677), (-12.31, 29.34, 7.408), (25.16, 29.34, 1.39), (25.16, -20.55, -10.24), (24.28, -21.43, -10.01), (-49.23, -21.43, 2.857), (-10.67, 29.34, 12.28), (25.16, 29.34, 4.954), (25.16, -21.43, -4.971), (24.75, -21.43, -7.326), (25.16, -21.43, -4.631), (25.16, -21.3, -4.598), (0.388, 29.34, 11.17)], [], [(0, 1, 2), (0, 2, 7), (0, 7, 12), (0, 12, 18), (0, 18, 13), (0, 13, 8), (0, 8, 3), (0, 3, 1), (1, 4, 2), (1, 3, 5), (1, 5, 10), (1, 10, 15), (1, 15, 14), (1, 14, 16), (1, 16, 11), (1, 11, 6), (1, 6, 4), (2, 4, 6), (2, 6, 7), (3, 8, 9), (3, 9, 5), (5, 9, 10), (6, 11, 12), (6, 12, 7), (8, 13, 17), (8, 17, 16), (8, 16, 14), (8, 14, 9), (9, 14, 15), (9, 15, 10), (11, 16, 17), (11, 17, 12), (12, 17, 18), (13, 18, 17)])
me_tmphull_642.materials.append(mat_random_material_218)
me_tmphull_642.update()

# ---- objects
ob_cube_002 = bpy.data.objects.new('Cube.002', me_cube_003)
ob_player = bpy.data.objects.new('player', me_cube)
ob_level = bpy.data.objects.new('level', me_cube_004)
ob_ring = bpy.data.objects.new('ring', me_cube_007)
ob_cube = bpy.data.objects.new('Cube', me_cube_002)
ob_ucx_cube_001_0 = bpy.data.objects.new('UCX_Cube.001_0', me_tmphull_0_001)
ob_ucx_cube_001_1 = bpy.data.objects.new('UCX_Cube.001_1', me_tmphull_108)
ob_ucx_cube_001_2 = bpy.data.objects.new('UCX_Cube.001_2', me_tmphull_159)
ob_ucx_cube_001_3 = bpy.data.objects.new('UCX_Cube.001_3', me_tmphull_180)
ob_ucx_cube_001_4 = bpy.data.objects.new('UCX_Cube.001_4', me_tmphull_21)
ob_ucx_cube_001_5 = bpy.data.objects.new('UCX_Cube.001_5', me_tmphull_213)
ob_ucx_cube_001_6 = bpy.data.objects.new('UCX_Cube.001_6', me_tmphull_240)
ob_ucx_cube_001_7 = bpy.data.objects.new('UCX_Cube.001_7', me_tmphull_294)
ob_ucx_cube_001_8 = bpy.data.objects.new('UCX_Cube.001_8', me_tmphull_327)
ob_ucx_cube_001_9 = bpy.data.objects.new('UCX_Cube.001_9', me_tmphull_375)
ob_ucx_cube_001_10 = bpy.data.objects.new('UCX_Cube.001_10', me_tmphull_405)
ob_ucx_cube_001_11 = bpy.data.objects.new('UCX_Cube.001_11', me_tmphull_432)
ob_ucx_cube_001_12 = bpy.data.objects.new('UCX_Cube.001_12', me_tmphull_456)
ob_ucx_cube_001_13 = bpy.data.objects.new('UCX_Cube.001_13', me_tmphull_486)
ob_ucx_cube_001_14 = bpy.data.objects.new('UCX_Cube.001_14', me_tmphull_522)
ob_ucx_cube_001_15 = bpy.data.objects.new('UCX_Cube.001_15', me_tmphull_549)
ob_ucx_cube_001_16 = bpy.data.objects.new('UCX_Cube.001_16', me_tmphull_585)
ob_ucx_cube_001_17 = bpy.data.objects.new('UCX_Cube.001_17', me_tmphull_60)
ob_ucx_cube_001_18 = bpy.data.objects.new('UCX_Cube.001_18', me_tmphull_612)
ob_ucx_cube_001_19 = bpy.data.objects.new('UCX_Cube.001_19', me_tmphull_642)

# ---- transforms, parenting, visibility, modifiers, constraints
ob_cube_002.location = (0.0, 0.0, 15.11)
ob_player.location = (172.5, 16.79, 23.64)
ob_player.lock_rotations_4d = False
ob_player.empty_display_type = 'ARROWS'
ob_player.lineart.crease_threshold = 0.0
ob_level.location = (0.0, 0.0, 1155.0)
ob_ring.location = (-8.327, 10.25, -1.316)
ob_cube.location = (0.0, 0.0, -96.87)
ob_ucx_cube_001_0.parent = ob_ring
ob_ucx_cube_001_0.matrix_parent_inverse = Matrix(((1.0, -0.0, 0.0, 8.327), (-0.0, 1.0, -0.0, -10.25), (0.0, -0.0, 1.0, 1.316), (-0.0, 0.0, -0.0, 1.0)))
ob_ucx_cube_001_0.location = (-158.9, -56.68, -1.694)
ob_ucx_cube_001_1.parent = ob_ring
ob_ucx_cube_001_1.matrix_parent_inverse = Matrix(((1.0, -0.0, 0.0, 8.327), (-0.0, 1.0, -0.0, -10.25), (0.0, -0.0, 1.0, 1.316), (-0.0, 0.0, -0.0, 1.0)))
ob_ucx_cube_001_1.location = (32.81, 147.5, -2.66)
ob_ucx_cube_001_2.parent = ob_ring
ob_ucx_cube_001_2.matrix_parent_inverse = Matrix(((1.0, -0.0, 0.0, 8.327), (-0.0, 1.0, -0.0, -10.25), (0.0, -0.0, 1.0, 1.316), (-0.0, 0.0, -0.0, 1.0)))
ob_ucx_cube_001_2.location = (176.9, 13.73, -1.694)
ob_ucx_cube_001_3.parent = ob_ring
ob_ucx_cube_001_3.matrix_parent_inverse = Matrix(((1.0, -0.0, 0.0, 8.327), (-0.0, 1.0, -0.0, -10.25), (0.0, -0.0, 1.0, 1.316), (-0.0, 0.0, -0.0, 1.0)))
ob_ucx_cube_001_3.location = (-150.1, 58.47, -2.408)
ob_ucx_cube_001_4.parent = ob_ring
ob_ucx_cube_001_4.matrix_parent_inverse = Matrix(((1.0, -0.0, 0.0, 8.327), (-0.0, 1.0, -0.0, -10.25), (0.0, -0.0, 1.0, 1.316), (-0.0, 0.0, -0.0, 1.0)))
ob_ucx_cube_001_4.location = (-115.8, -135.0, -2.099)
ob_ucx_cube_001_5.parent = ob_ring
ob_ucx_cube_001_5.matrix_parent_inverse = Matrix(((1.0, -0.0, 0.0, 8.327), (-0.0, 1.0, -0.0, -10.25), (0.0, -0.0, 1.0, 1.316), (-0.0, 0.0, -0.0, 1.0)))
ob_ucx_cube_001_5.location = (-42.82, -165.0, -2.261)
ob_ucx_cube_001_6.parent = ob_ring
ob_ucx_cube_001_6.matrix_parent_inverse = Matrix(((1.0, -0.0, 0.0, 8.327), (-0.0, 1.0, -0.0, -10.25), (0.0, -0.0, 1.0, 1.316), (-0.0, 0.0, -0.0, 1.0)))
ob_ucx_cube_001_6.location = (65.49, 159.5, -1.928)
ob_ucx_cube_001_7.parent = ob_ring
ob_ucx_cube_001_7.matrix_parent_inverse = Matrix(((1.0, -0.0, 0.0, 8.327), (-0.0, 1.0, -0.0, -10.25), (0.0, -0.0, 1.0, 1.316), (-0.0, 0.0, -0.0, 1.0)))
ob_ucx_cube_001_7.location = (120.4, 143.3, -1.504)
ob_ucx_cube_001_8.parent = ob_ring
ob_ucx_cube_001_8.matrix_parent_inverse = Matrix(((1.0, -0.0, 0.0, 8.327), (-0.0, 1.0, -0.0, -10.25), (0.0, -0.0, 1.0, 1.316), (-0.0, 0.0, -0.0, 1.0)))
ob_ucx_cube_001_8.location = (2.458, 136.7, -2.982)
ob_ucx_cube_001_9.parent = ob_ring
ob_ucx_cube_001_9.matrix_parent_inverse = Matrix(((1.0, -0.0, 0.0, 8.327), (-0.0, 1.0, -0.0, -10.25), (0.0, -0.0, 1.0, 1.316), (-0.0, 0.0, -0.0, 1.0)))
ob_ucx_cube_001_9.location = (-91.33, 89.77, -8.663)
ob_ucx_cube_001_10.parent = ob_ring
ob_ucx_cube_001_10.matrix_parent_inverse = Matrix(((1.0, -0.0, 0.0, 8.327), (-0.0, 1.0, -0.0, -10.25), (0.0, -0.0, 1.0, 1.316), (-0.0, 0.0, -0.0, 1.0)))
ob_ucx_cube_001_10.location = (174.9, 78.86, -1.694)
ob_ucx_cube_001_11.parent = ob_ring
ob_ucx_cube_001_11.matrix_parent_inverse = Matrix(((1.0, -0.0, 0.0, 8.327), (-0.0, 1.0, -0.0, -10.25), (0.0, -0.0, 1.0, 1.316), (-0.0, 0.0, -0.0, 1.0)))
ob_ucx_cube_001_11.location = (174.2, -32.26, -1.405)
ob_ucx_cube_001_12.parent = ob_ring
ob_ucx_cube_001_12.matrix_parent_inverse = Matrix(((1.0, -0.0, 0.0, 8.327), (-0.0, 1.0, -0.0, -10.25), (0.0, -0.0, 1.0, 1.316), (-0.0, 0.0, -0.0, 1.0)))
ob_ucx_cube_001_12.location = (100.6, -127.6, -1.715)
ob_ucx_cube_001_13.parent = ob_ring
ob_ucx_cube_001_13.matrix_parent_inverse = Matrix(((1.0, -0.0, 0.0, 8.327), (-0.0, 1.0, -0.0, -10.25), (0.0, -0.0, 1.0, 1.316), (-0.0, 0.0, -0.0, 1.0)))
ob_ucx_cube_001_13.location = (-43.51, 126.6, -2.421)
ob_ucx_cube_001_14.parent = ob_ring
ob_ucx_cube_001_14.matrix_parent_inverse = Matrix(((1.0, -0.0, 0.0, 8.327), (-0.0, 1.0, -0.0, -10.25), (0.0, -0.0, 1.0, 1.316), (-0.0, 0.0, -0.0, 1.0)))
ob_ucx_cube_001_14.location = (162.1, -62.23, -1.694)
ob_ucx_cube_001_15.parent = ob_ring
ob_ucx_cube_001_15.matrix_parent_inverse = Matrix(((1.0, -0.0, 0.0, 8.327), (-0.0, 1.0, -0.0, -10.25), (0.0, -0.0, 1.0, 1.316), (-0.0, 0.0, -0.0, 1.0)))
ob_ucx_cube_001_15.location = (-91.53, 130.6, 4.503)
ob_ucx_cube_001_16.parent = ob_ring
ob_ucx_cube_001_16.matrix_parent_inverse = Matrix(((1.0, -0.0, 0.0, 8.327), (-0.0, 1.0, -0.0, -10.25), (0.0, -0.0, 1.0, 1.316), (-0.0, 0.0, -0.0, 1.0)))
ob_ucx_cube_001_16.location = (26.99, -164.0, -1.694)
ob_ucx_cube_001_17.parent = ob_ring
ob_ucx_cube_001_17.matrix_parent_inverse = Matrix(((1.0, -0.0, 0.0, 8.327), (-0.0, 1.0, -0.0, -10.25), (0.0, -0.0, 1.0, 1.316), (-0.0, 0.0, -0.0, 1.0)))
ob_ucx_cube_001_17.location = (-165.0, 14.39, -1.797)
ob_ucx_cube_001_18.parent = ob_ring
ob_ucx_cube_001_18.matrix_parent_inverse = Matrix(((1.0, -0.0, 0.0, 8.327), (-0.0, 1.0, -0.0, -10.25), (0.0, -0.0, 1.0, 1.316), (-0.0, 0.0, -0.0, 1.0)))
ob_ucx_cube_001_18.location = (-134.9, 120.9, 9.771)
ob_ucx_cube_001_19.parent = ob_ring
ob_ucx_cube_001_19.matrix_parent_inverse = Matrix(((1.0, -0.0, 0.0, 8.327), (-0.0, 1.0, -0.0, -10.25), (0.0, -0.0, 1.0, 1.316), (-0.0, 0.0, -0.0, 1.0)))
ob_ucx_cube_001_19.location = (-139.0, 85.31, 1.3)

# ---- collection membership
scene.collection.objects.link(ob_cube_002)
col_collection.objects.link(ob_player)
col_collection.objects.link(ob_level)
col_collection.objects.link(ob_ring)
col_collection.objects.link(ob_cube)
col_convex_hulls.objects.link(ob_ucx_cube_001_0)
col_convex_hulls.objects.link(ob_ucx_cube_001_1)
col_convex_hulls.objects.link(ob_ucx_cube_001_2)
col_convex_hulls.objects.link(ob_ucx_cube_001_3)
col_convex_hulls.objects.link(ob_ucx_cube_001_4)
col_convex_hulls.objects.link(ob_ucx_cube_001_5)
col_convex_hulls.objects.link(ob_ucx_cube_001_6)
col_convex_hulls.objects.link(ob_ucx_cube_001_7)
col_convex_hulls.objects.link(ob_ucx_cube_001_8)
col_convex_hulls.objects.link(ob_ucx_cube_001_9)
col_convex_hulls.objects.link(ob_ucx_cube_001_10)
col_convex_hulls.objects.link(ob_ucx_cube_001_11)
col_convex_hulls.objects.link(ob_ucx_cube_001_12)
col_convex_hulls.objects.link(ob_ucx_cube_001_13)
col_convex_hulls.objects.link(ob_ucx_cube_001_14)
col_convex_hulls.objects.link(ob_ucx_cube_001_15)
col_convex_hulls.objects.link(ob_ucx_cube_001_16)
col_convex_hulls.objects.link(ob_ucx_cube_001_17)
col_convex_hulls.objects.link(ob_ucx_cube_001_18)
col_convex_hulls.objects.link(ob_ucx_cube_001_19)

# ---- scene / render settings (as saved in the file)
scene.frame_start = 1; scene.frame_end = 250; scene.frame_set(1)
scene.render.engine = 'BLENDER_EEVEE_NEXT'
scene.cycles.sampling_pattern = 'TABULATED_SOBOL'
scene.eevee.ray_tracing_options.trace_max_roughness = 0.0
bpy.context.view_layer.update()

# ---- added for rendering (the .blend has no active camera and no usable light): camera, sun
cam_auto = bpy.data.cameras.new('AutoCamera')
cam_auto.lens = 50.0
cam_auto.sensor_width = 36.0
cam_auto.clip_end = 22698.5
ob_auto_camera = bpy.data.objects.new('AutoCamera', cam_auto)
scene.collection.objects.link(ob_auto_camera)
ob_auto_camera.location = (1299.74, -1557.47, 1553.83)
ob_auto_camera.rotation_euler = (1.09748, -7.21219e-08, 0.694738)
scene.camera = ob_auto_camera
light_auto_sun = bpy.data.lights.new('AutoSun', 'SUN')
light_auto_sun.energy = 3.0
light_auto_sun.angle = 0.0523599
ob_auto_sun = bpy.data.objects.new('AutoSun', light_auto_sun)
scene.collection.objects.link(ob_auto_sun)
ob_auto_sun.rotation_euler = (0.872665, 0.174533, 0.523599)
bpy.context.view_layer.update()
